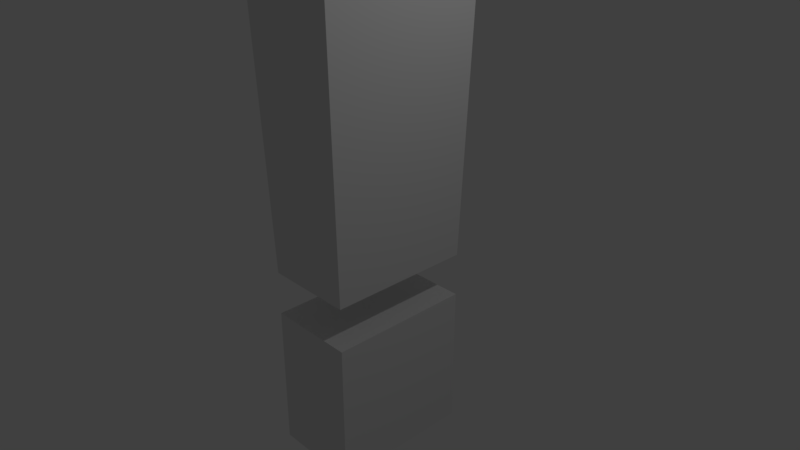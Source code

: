 # Source: Random.blend  (saved by Blender 2.79.0; exported with 4.5.12 LTS)
import bpy
from mathutils import Matrix  # noqa: F401  (used for matrix-valued properties, if any)

bpy.ops.wm.read_factory_settings(use_empty=True)
scene = bpy.context.scene
scene.name = 'Scene'

# ---- collections
col_collection_1 = bpy.data.collections.new('Collection 1'); scene.collection.children.link(col_collection_1)

# ---- world
world_world = bpy.data.worlds.new('World'); scene.world = world_world
world_world.color = (0.05088, 0.05088, 0.05088)
world_world.use_sun_shadow = False
world_world.sun_shadow_jitter_overblur = 0.0
world_world.cycles.sampling_method = 'MANUAL'

# ---- cameras
cam_camera = bpy.data.cameras.new('Camera')
cam_camera.clip_end = 100.0
cam_camera.lens = 35.0
cam_camera.sensor_width = 32.0
cam_camera.sensor_height = 18.0
cam_camera.ortho_scale = 7.314
cam_camera.dof.focus_distance = 0.0
cam_camera.dof.aperture_fstop = 128.0

# ---- lights
light_lamp = bpy.data.lights.new('Lamp', 'POINT')
light_lamp.transmission_factor = 0.0
light_lamp.cutoff_distance = 30.0
light_lamp.energy = 100.0
light_lamp.shadow_buffer_clip_start = 1.001
light_lamp.shadow_soft_size = 0.1
light_lamp.shadow_maximum_resolution = 0.006
light_lamp.use_absolute_resolution = True

# ---- meshes
me_cube_003 = bpy.data.meshes.new('Cube.003')
me_cube_003.from_pydata([(-1.0, -1.0, -1.0), (-1.0, -1.0, 1.0), (-1.0, 1.0, -1.0), (-1.0, 1.0, 1.0), (1.0, -1.0, -1.0), (1.0, -1.0, 1.0), (1.0, 1.0, -1.0), (1.0, 1.0, 1.0)], [], [(0, 1, 3, 2), (2, 3, 7, 6), (6, 7, 5, 4), (4, 5, 1, 0), (2, 6, 4, 0), (7, 3, 1, 5)])
me_cube_003.use_remesh_preserve_volume = False
me_cube_003.use_remesh_preserve_attributes = False
me_cube_003.use_mirror_vertex_groups = False
me_cube_003.update()
me_cube_002 = bpy.data.meshes.new('Cube.002')
me_cube_002.from_pydata([(-1.0, -1.0, -1.0), (-1.251, -1.251, 1.0), (-1.0, 1.0, -1.0), (-1.251, 1.251, 1.0), (1.0, -1.0, -1.0), (1.251, -1.251, 1.0), (1.0, 1.0, -1.0), (1.251, 1.251, 1.0)], [], [(0, 1, 3, 2), (2, 3, 7, 6), (6, 7, 5, 4), (4, 5, 1, 0), (2, 6, 4, 0), (7, 3, 1, 5)])
me_cube_002.use_remesh_preserve_volume = False
me_cube_002.use_remesh_preserve_attributes = False
me_cube_002.use_mirror_vertex_groups = False
me_cube_002.update()

# ---- objects
ob_cube_001 = bpy.data.objects.new('Cube.001', me_cube_003)
ob_cube = bpy.data.objects.new('Cube', me_cube_002)
ob_lamp = bpy.data.objects.new('Lamp', light_lamp)
ob_camera = bpy.data.objects.new('Camera', cam_camera)

# ---- transforms, parenting, visibility, modifiers, constraints
ob_cube_001.location = (0.0, 0.0, -1.747)
ob_cube_001.scale = (0.6116, 1.0, 1.0)
ob_cube_001.lineart.crease_threshold = 0.0
ob_cube.location = (0.0, 0.0, 3.81)
ob_cube.scale = (0.6116, 1.0, 3.954)
ob_cube.lineart.crease_threshold = 0.0
ob_lamp.location = (4.076, 1.005, 5.904)
ob_lamp.rotation_euler = (0.6503, 0.05522, 1.866)
ob_lamp.lock_rotations_4d = False
ob_lamp.empty_display_type = 'ARROWS'
ob_lamp.color = (0.0, 0.0, 0.0, 0.0)
ob_lamp.lineart.crease_threshold = 0.0
ob_camera.location = (7.481, -6.508, 5.344)
ob_camera.rotation_euler = (1.109, 0.0, 0.8149)
ob_camera.lock_rotations_4d = False
ob_camera.empty_display_type = 'ARROWS'
ob_camera.color = (0.0, 0.0, 0.0, 0.0)
ob_camera.display_type = 'WIRE'
ob_camera.lineart.crease_threshold = 0.0

# ---- collection membership
col_collection_1.objects.link(ob_cube_001)
col_collection_1.objects.link(ob_cube)
col_collection_1.objects.link(ob_lamp)
col_collection_1.objects.link(ob_camera)

# ---- scene / render settings (as saved in the file)
scene.camera = ob_camera
scene.frame_start = 1; scene.frame_end = 250; scene.frame_set(1)
scene.render.engine = 'BLENDER_EEVEE_NEXT'
scene.render.resolution_percentage = 50
scene.render.dither_intensity = 0.0
scene.cycles.use_denoising = False
scene.cycles.samples = 128
scene.cycles.sampling_pattern = 'TABULATED_SOBOL'
scene.cycles.use_adaptive_sampling = False
scene.cycles.use_light_tree = False
scene.cycles.blur_glossy = 0.0
scene.cycles.sample_clamp_indirect = 0.0
scene.view_settings.view_transform = 'Standard'
bpy.context.view_layer.update()

